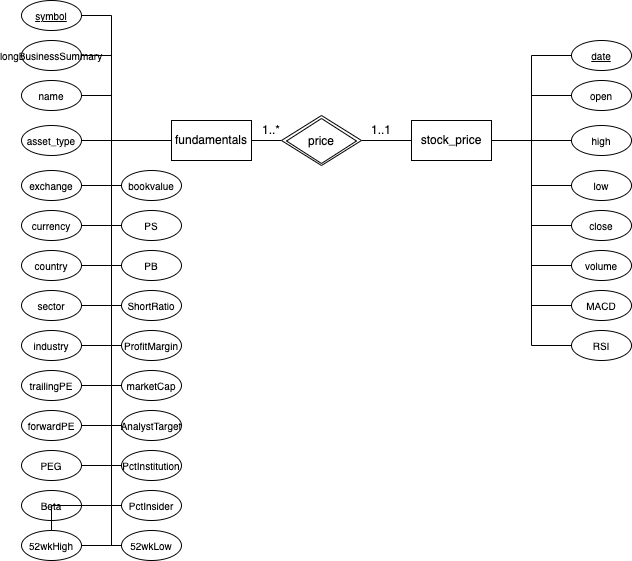

The diagram above was exported from draw.io. Its source (the exported page's mxGraphModel, read from the mxfile embedded in the PNG):
<mxGraphModel dx="1007" dy="644" grid="1" gridSize="10" guides="1" tooltips="1" connect="1" arrows="1" fold="1" page="1" pageScale="1" pageWidth="850" pageHeight="1100" math="0" shadow="0">
  <root>
    <mxCell id="0" />
    <mxCell id="1" parent="0" />
    <mxCell id="xWEfEdkmHZFw3aoxkaBT-117" style="edgeStyle=orthogonalEdgeStyle;rounded=0;orthogonalLoop=1;jettySize=auto;html=1;entryX=0;entryY=0.5;entryDx=0;entryDy=0;fontSize=12;endArrow=none;endFill=0;" parent="1" source="xWEfEdkmHZFw3aoxkaBT-1" target="xWEfEdkmHZFw3aoxkaBT-115" edge="1">
      <mxGeometry relative="1" as="geometry">
        <Array as="points">
          <mxPoint x="280" y="200" />
          <mxPoint x="280" y="200" />
        </Array>
      </mxGeometry>
    </mxCell>
    <mxCell id="xWEfEdkmHZFw3aoxkaBT-1" value="fundamentals" style="rounded=0;whiteSpace=wrap;html=1;fontSize=12;" parent="1" vertex="1">
      <mxGeometry x="200" y="180" width="80" height="40" as="geometry" />
    </mxCell>
    <mxCell id="xWEfEdkmHZFw3aoxkaBT-2" value="stock_price" style="rounded=0;whiteSpace=wrap;html=1;fontSize=12;" parent="1" vertex="1">
      <mxGeometry x="440" y="180" width="80" height="40" as="geometry" />
    </mxCell>
    <mxCell id="xWEfEdkmHZFw3aoxkaBT-8" style="edgeStyle=orthogonalEdgeStyle;rounded=0;orthogonalLoop=1;jettySize=auto;html=1;entryX=1;entryY=0.5;entryDx=0;entryDy=0;endArrow=none;endFill=0;fontSize=10;" parent="1" source="xWEfEdkmHZFw3aoxkaBT-7" target="xWEfEdkmHZFw3aoxkaBT-2" edge="1">
      <mxGeometry relative="1" as="geometry">
        <mxPoint x="590" y="190" as="targetPoint" />
      </mxGeometry>
    </mxCell>
    <mxCell id="xWEfEdkmHZFw3aoxkaBT-7" value="high" style="ellipse;whiteSpace=wrap;html=1;rounded=0;fontSize=10;" parent="1" vertex="1">
      <mxGeometry x="600" y="185" width="60" height="30" as="geometry" />
    </mxCell>
    <mxCell id="xWEfEdkmHZFw3aoxkaBT-10" style="edgeStyle=orthogonalEdgeStyle;rounded=0;orthogonalLoop=1;jettySize=auto;html=1;endArrow=none;endFill=0;fontSize=10;" parent="1" source="xWEfEdkmHZFw3aoxkaBT-9" edge="1">
      <mxGeometry relative="1" as="geometry">
        <mxPoint x="520" y="200" as="targetPoint" />
        <Array as="points">
          <mxPoint x="560" y="155" />
          <mxPoint x="560" y="200" />
        </Array>
      </mxGeometry>
    </mxCell>
    <mxCell id="xWEfEdkmHZFw3aoxkaBT-9" value="open" style="ellipse;whiteSpace=wrap;html=1;rounded=0;fontSize=10;" parent="1" vertex="1">
      <mxGeometry x="600" y="140" width="60" height="30" as="geometry" />
    </mxCell>
    <mxCell id="xWEfEdkmHZFw3aoxkaBT-12" style="edgeStyle=orthogonalEdgeStyle;rounded=0;orthogonalLoop=1;jettySize=auto;html=1;endArrow=none;endFill=0;fontSize=10;" parent="1" source="xWEfEdkmHZFw3aoxkaBT-11" edge="1">
      <mxGeometry relative="1" as="geometry">
        <mxPoint x="520" y="200" as="targetPoint" />
        <Array as="points">
          <mxPoint x="560" y="115" />
          <mxPoint x="560" y="200" />
        </Array>
      </mxGeometry>
    </mxCell>
    <mxCell id="xWEfEdkmHZFw3aoxkaBT-11" value="&lt;u style=&quot;font-size: 10px;&quot;&gt;date&lt;/u&gt;" style="ellipse;whiteSpace=wrap;html=1;rounded=0;fontSize=10;" parent="1" vertex="1">
      <mxGeometry x="600" y="100" width="60" height="30" as="geometry" />
    </mxCell>
    <mxCell id="xWEfEdkmHZFw3aoxkaBT-16" style="edgeStyle=orthogonalEdgeStyle;rounded=0;orthogonalLoop=1;jettySize=auto;html=1;endArrow=none;endFill=0;fontSize=10;" parent="1" source="xWEfEdkmHZFw3aoxkaBT-13" edge="1">
      <mxGeometry relative="1" as="geometry">
        <mxPoint x="560" y="200" as="targetPoint" />
      </mxGeometry>
    </mxCell>
    <mxCell id="xWEfEdkmHZFw3aoxkaBT-13" value="low" style="ellipse;whiteSpace=wrap;html=1;rounded=0;fontSize=10;" parent="1" vertex="1">
      <mxGeometry x="600" y="230" width="60" height="30" as="geometry" />
    </mxCell>
    <mxCell id="xWEfEdkmHZFw3aoxkaBT-15" style="edgeStyle=orthogonalEdgeStyle;rounded=0;orthogonalLoop=1;jettySize=auto;html=1;entryX=1;entryY=0.5;entryDx=0;entryDy=0;endArrow=none;endFill=0;fontSize=10;" parent="1" source="xWEfEdkmHZFw3aoxkaBT-14" target="xWEfEdkmHZFw3aoxkaBT-2" edge="1">
      <mxGeometry relative="1" as="geometry">
        <Array as="points">
          <mxPoint x="560" y="285" />
          <mxPoint x="560" y="200" />
        </Array>
      </mxGeometry>
    </mxCell>
    <mxCell id="xWEfEdkmHZFw3aoxkaBT-14" value="close" style="ellipse;whiteSpace=wrap;html=1;rounded=0;fontSize=10;" parent="1" vertex="1">
      <mxGeometry x="600" y="270" width="60" height="30" as="geometry" />
    </mxCell>
    <mxCell id="xWEfEdkmHZFw3aoxkaBT-20" style="edgeStyle=orthogonalEdgeStyle;rounded=0;orthogonalLoop=1;jettySize=auto;html=1;endArrow=none;endFill=0;fontSize=10;" parent="1" source="xWEfEdkmHZFw3aoxkaBT-19" edge="1">
      <mxGeometry relative="1" as="geometry">
        <mxPoint x="560" y="280" as="targetPoint" />
      </mxGeometry>
    </mxCell>
    <mxCell id="xWEfEdkmHZFw3aoxkaBT-19" value="volume" style="ellipse;whiteSpace=wrap;html=1;rounded=0;fontSize=10;" parent="1" vertex="1">
      <mxGeometry x="600" y="310" width="60" height="30" as="geometry" />
    </mxCell>
    <mxCell id="xWEfEdkmHZFw3aoxkaBT-22" style="edgeStyle=orthogonalEdgeStyle;rounded=0;orthogonalLoop=1;jettySize=auto;html=1;endArrow=none;endFill=0;fontSize=10;" parent="1" source="xWEfEdkmHZFw3aoxkaBT-21" edge="1">
      <mxGeometry relative="1" as="geometry">
        <mxPoint x="560" y="300" as="targetPoint" />
      </mxGeometry>
    </mxCell>
    <mxCell id="xWEfEdkmHZFw3aoxkaBT-21" value="MACD" style="ellipse;whiteSpace=wrap;html=1;rounded=0;fontSize=10;" parent="1" vertex="1">
      <mxGeometry x="600" y="350" width="60" height="30" as="geometry" />
    </mxCell>
    <mxCell id="xWEfEdkmHZFw3aoxkaBT-24" style="edgeStyle=orthogonalEdgeStyle;rounded=0;orthogonalLoop=1;jettySize=auto;html=1;endArrow=none;endFill=0;fontSize=10;" parent="1" source="xWEfEdkmHZFw3aoxkaBT-23" edge="1">
      <mxGeometry relative="1" as="geometry">
        <mxPoint x="560" y="350" as="targetPoint" />
      </mxGeometry>
    </mxCell>
    <mxCell id="xWEfEdkmHZFw3aoxkaBT-23" value="RSI" style="ellipse;whiteSpace=wrap;html=1;rounded=0;fontSize=10;" parent="1" vertex="1">
      <mxGeometry x="600" y="390" width="60" height="30" as="geometry" />
    </mxCell>
    <mxCell id="xWEfEdkmHZFw3aoxkaBT-82" style="edgeStyle=orthogonalEdgeStyle;rounded=0;orthogonalLoop=1;jettySize=auto;html=1;endArrow=none;endFill=0;fontSize=10;" parent="1" source="xWEfEdkmHZFw3aoxkaBT-58" target="xWEfEdkmHZFw3aoxkaBT-1" edge="1">
      <mxGeometry relative="1" as="geometry">
        <Array as="points">
          <mxPoint x="140" y="75" />
          <mxPoint x="140" y="200" />
        </Array>
      </mxGeometry>
    </mxCell>
    <mxCell id="xWEfEdkmHZFw3aoxkaBT-58" value="&lt;u style=&quot;font-size: 10px;&quot;&gt;symbol&lt;/u&gt;" style="ellipse;whiteSpace=wrap;html=1;rounded=0;fontSize=10;" parent="1" vertex="1">
      <mxGeometry x="50" y="60" width="60" height="30" as="geometry" />
    </mxCell>
    <mxCell id="xWEfEdkmHZFw3aoxkaBT-86" style="edgeStyle=orthogonalEdgeStyle;rounded=0;orthogonalLoop=1;jettySize=auto;html=1;endArrow=none;endFill=0;fontSize=10;" parent="1" source="xWEfEdkmHZFw3aoxkaBT-59" edge="1">
      <mxGeometry relative="1" as="geometry">
        <mxPoint x="200" y="200" as="targetPoint" />
        <Array as="points">
          <mxPoint x="140" y="115" />
          <mxPoint x="140" y="200" />
        </Array>
      </mxGeometry>
    </mxCell>
    <mxCell id="xWEfEdkmHZFw3aoxkaBT-59" value="longBusinessSummary" style="ellipse;whiteSpace=wrap;html=1;rounded=0;fontSize=10;" parent="1" vertex="1">
      <mxGeometry x="50" y="100" width="60" height="30" as="geometry" />
    </mxCell>
    <mxCell id="xWEfEdkmHZFw3aoxkaBT-85" style="edgeStyle=orthogonalEdgeStyle;rounded=0;orthogonalLoop=1;jettySize=auto;html=1;entryX=0;entryY=0.5;entryDx=0;entryDy=0;endArrow=none;endFill=0;fontSize=10;" parent="1" source="xWEfEdkmHZFw3aoxkaBT-60" target="xWEfEdkmHZFw3aoxkaBT-1" edge="1">
      <mxGeometry relative="1" as="geometry">
        <Array as="points">
          <mxPoint x="140" y="155" />
          <mxPoint x="140" y="200" />
        </Array>
      </mxGeometry>
    </mxCell>
    <mxCell id="xWEfEdkmHZFw3aoxkaBT-60" value="name" style="ellipse;whiteSpace=wrap;html=1;rounded=0;fontSize=10;" parent="1" vertex="1">
      <mxGeometry x="50" y="140" width="60" height="30" as="geometry" />
    </mxCell>
    <mxCell id="xWEfEdkmHZFw3aoxkaBT-87" style="edgeStyle=orthogonalEdgeStyle;rounded=0;orthogonalLoop=1;jettySize=auto;html=1;endArrow=none;endFill=0;fontSize=10;" parent="1" source="xWEfEdkmHZFw3aoxkaBT-61" edge="1">
      <mxGeometry relative="1" as="geometry">
        <mxPoint x="160" y="200" as="targetPoint" />
      </mxGeometry>
    </mxCell>
    <mxCell id="xWEfEdkmHZFw3aoxkaBT-61" value="asset_type" style="ellipse;whiteSpace=wrap;html=1;rounded=0;fontSize=10;" parent="1" vertex="1">
      <mxGeometry x="50" y="185" width="60" height="30" as="geometry" />
    </mxCell>
    <mxCell id="xWEfEdkmHZFw3aoxkaBT-89" style="edgeStyle=orthogonalEdgeStyle;rounded=0;orthogonalLoop=1;jettySize=auto;html=1;endArrow=none;endFill=0;fontSize=10;" parent="1" source="xWEfEdkmHZFw3aoxkaBT-62" edge="1">
      <mxGeometry relative="1" as="geometry">
        <mxPoint x="200" y="200" as="targetPoint" />
        <Array as="points">
          <mxPoint x="140" y="245" />
          <mxPoint x="140" y="200" />
        </Array>
      </mxGeometry>
    </mxCell>
    <mxCell id="xWEfEdkmHZFw3aoxkaBT-62" value="exchange" style="ellipse;whiteSpace=wrap;html=1;rounded=0;fontSize=10;" parent="1" vertex="1">
      <mxGeometry x="50" y="230" width="60" height="30" as="geometry" />
    </mxCell>
    <mxCell id="xWEfEdkmHZFw3aoxkaBT-90" style="edgeStyle=orthogonalEdgeStyle;rounded=0;orthogonalLoop=1;jettySize=auto;html=1;endArrow=none;endFill=0;fontSize=10;" parent="1" source="xWEfEdkmHZFw3aoxkaBT-63" edge="1">
      <mxGeometry relative="1" as="geometry">
        <mxPoint x="140" y="240" as="targetPoint" />
      </mxGeometry>
    </mxCell>
    <mxCell id="xWEfEdkmHZFw3aoxkaBT-63" value="currency" style="ellipse;whiteSpace=wrap;html=1;rounded=0;fontSize=10;" parent="1" vertex="1">
      <mxGeometry x="50" y="270" width="60" height="30" as="geometry" />
    </mxCell>
    <mxCell id="xWEfEdkmHZFw3aoxkaBT-91" style="edgeStyle=orthogonalEdgeStyle;rounded=0;orthogonalLoop=1;jettySize=auto;html=1;endArrow=none;endFill=0;fontSize=10;" parent="1" source="xWEfEdkmHZFw3aoxkaBT-64" edge="1">
      <mxGeometry relative="1" as="geometry">
        <mxPoint x="140" y="280" as="targetPoint" />
      </mxGeometry>
    </mxCell>
    <mxCell id="xWEfEdkmHZFw3aoxkaBT-64" value="country" style="ellipse;whiteSpace=wrap;html=1;rounded=0;fontSize=10;" parent="1" vertex="1">
      <mxGeometry x="50" y="310" width="60" height="30" as="geometry" />
    </mxCell>
    <mxCell id="xWEfEdkmHZFw3aoxkaBT-93" style="edgeStyle=orthogonalEdgeStyle;rounded=0;orthogonalLoop=1;jettySize=auto;html=1;endArrow=none;endFill=0;fontSize=10;" parent="1" source="xWEfEdkmHZFw3aoxkaBT-65" edge="1">
      <mxGeometry relative="1" as="geometry">
        <mxPoint x="140" y="320" as="targetPoint" />
      </mxGeometry>
    </mxCell>
    <mxCell id="xWEfEdkmHZFw3aoxkaBT-65" value="sector" style="ellipse;whiteSpace=wrap;html=1;rounded=0;fontSize=10;" parent="1" vertex="1">
      <mxGeometry x="50" y="350" width="60" height="30" as="geometry" />
    </mxCell>
    <mxCell id="xWEfEdkmHZFw3aoxkaBT-92" style="edgeStyle=orthogonalEdgeStyle;rounded=0;orthogonalLoop=1;jettySize=auto;html=1;endArrow=none;endFill=0;fontSize=10;" parent="1" source="xWEfEdkmHZFw3aoxkaBT-66" edge="1">
      <mxGeometry relative="1" as="geometry">
        <mxPoint x="140" y="330" as="targetPoint" />
      </mxGeometry>
    </mxCell>
    <mxCell id="xWEfEdkmHZFw3aoxkaBT-66" value="industry" style="ellipse;whiteSpace=wrap;html=1;rounded=0;fontSize=10;" parent="1" vertex="1">
      <mxGeometry x="50" y="390" width="60" height="30" as="geometry" />
    </mxCell>
    <mxCell id="xWEfEdkmHZFw3aoxkaBT-94" style="edgeStyle=orthogonalEdgeStyle;rounded=0;orthogonalLoop=1;jettySize=auto;html=1;endArrow=none;endFill=0;fontSize=10;" parent="1" source="xWEfEdkmHZFw3aoxkaBT-67" edge="1">
      <mxGeometry relative="1" as="geometry">
        <mxPoint x="140" y="400" as="targetPoint" />
      </mxGeometry>
    </mxCell>
    <mxCell id="xWEfEdkmHZFw3aoxkaBT-67" value="trailingPE" style="ellipse;whiteSpace=wrap;html=1;rounded=0;fontSize=10;" parent="1" vertex="1">
      <mxGeometry x="50" y="430" width="60" height="30" as="geometry" />
    </mxCell>
    <mxCell id="xWEfEdkmHZFw3aoxkaBT-95" style="edgeStyle=orthogonalEdgeStyle;rounded=0;orthogonalLoop=1;jettySize=auto;html=1;endArrow=none;endFill=0;fontSize=10;" parent="1" source="xWEfEdkmHZFw3aoxkaBT-68" edge="1">
      <mxGeometry relative="1" as="geometry">
        <mxPoint x="140" y="440" as="targetPoint" />
      </mxGeometry>
    </mxCell>
    <mxCell id="xWEfEdkmHZFw3aoxkaBT-68" value="forwardPE" style="ellipse;whiteSpace=wrap;html=1;rounded=0;fontSize=10;" parent="1" vertex="1">
      <mxGeometry x="50" y="470" width="60" height="30" as="geometry" />
    </mxCell>
    <mxCell id="xWEfEdkmHZFw3aoxkaBT-96" style="edgeStyle=orthogonalEdgeStyle;rounded=0;orthogonalLoop=1;jettySize=auto;html=1;endArrow=none;endFill=0;fontSize=10;" parent="1" source="xWEfEdkmHZFw3aoxkaBT-69" edge="1">
      <mxGeometry relative="1" as="geometry">
        <mxPoint x="140" y="480" as="targetPoint" />
      </mxGeometry>
    </mxCell>
    <mxCell id="xWEfEdkmHZFw3aoxkaBT-69" value="PEG" style="ellipse;whiteSpace=wrap;html=1;rounded=0;fontSize=10;" parent="1" vertex="1">
      <mxGeometry x="50" y="510" width="60" height="30" as="geometry" />
    </mxCell>
    <mxCell id="xWEfEdkmHZFw3aoxkaBT-97" style="edgeStyle=orthogonalEdgeStyle;rounded=0;orthogonalLoop=1;jettySize=auto;html=1;endArrow=none;endFill=0;fontSize=10;" parent="1" source="xWEfEdkmHZFw3aoxkaBT-70" edge="1">
      <mxGeometry relative="1" as="geometry">
        <mxPoint x="140" y="530" as="targetPoint" />
      </mxGeometry>
    </mxCell>
    <mxCell id="xWEfEdkmHZFw3aoxkaBT-70" value="Beta" style="ellipse;whiteSpace=wrap;html=1;rounded=0;fontSize=10;" parent="1" vertex="1">
      <mxGeometry x="50" y="550" width="60" height="30" as="geometry" />
    </mxCell>
    <mxCell id="xWEfEdkmHZFw3aoxkaBT-98" style="edgeStyle=orthogonalEdgeStyle;rounded=0;orthogonalLoop=1;jettySize=auto;html=1;endArrow=none;endFill=0;fontSize=10;" parent="1" source="xWEfEdkmHZFw3aoxkaBT-71" edge="1">
      <mxGeometry relative="1" as="geometry">
        <mxPoint x="140" y="520" as="targetPoint" />
      </mxGeometry>
    </mxCell>
    <mxCell id="xWEfEdkmHZFw3aoxkaBT-71" value="52wkHigh" style="ellipse;whiteSpace=wrap;html=1;rounded=0;fontSize=10;" parent="1" vertex="1">
      <mxGeometry x="50" y="590" width="60" height="30" as="geometry" />
    </mxCell>
    <mxCell id="xWEfEdkmHZFw3aoxkaBT-104" style="edgeStyle=orthogonalEdgeStyle;rounded=0;orthogonalLoop=1;jettySize=auto;html=1;endArrow=none;endFill=0;fontSize=10;" parent="1" source="xWEfEdkmHZFw3aoxkaBT-72" edge="1">
      <mxGeometry relative="1" as="geometry">
        <mxPoint x="120" y="445" as="targetPoint" />
      </mxGeometry>
    </mxCell>
    <mxCell id="xWEfEdkmHZFw3aoxkaBT-72" value="marketCap" style="ellipse;whiteSpace=wrap;html=1;rounded=0;fontSize=10;" parent="1" vertex="1">
      <mxGeometry x="150" y="430" width="60" height="30" as="geometry" />
    </mxCell>
    <mxCell id="xWEfEdkmHZFw3aoxkaBT-103" style="edgeStyle=orthogonalEdgeStyle;rounded=0;orthogonalLoop=1;jettySize=auto;html=1;endArrow=none;endFill=0;fontSize=10;" parent="1" source="xWEfEdkmHZFw3aoxkaBT-73" edge="1">
      <mxGeometry relative="1" as="geometry">
        <mxPoint x="120" y="485" as="targetPoint" />
      </mxGeometry>
    </mxCell>
    <mxCell id="xWEfEdkmHZFw3aoxkaBT-73" value="AnalystTarget" style="ellipse;whiteSpace=wrap;html=1;rounded=0;fontSize=10;" parent="1" vertex="1">
      <mxGeometry x="150" y="470" width="60" height="30" as="geometry" />
    </mxCell>
    <mxCell id="xWEfEdkmHZFw3aoxkaBT-102" style="edgeStyle=orthogonalEdgeStyle;rounded=0;orthogonalLoop=1;jettySize=auto;html=1;endArrow=none;endFill=0;fontSize=10;" parent="1" source="xWEfEdkmHZFw3aoxkaBT-74" edge="1">
      <mxGeometry relative="1" as="geometry">
        <mxPoint x="120" y="525" as="targetPoint" />
      </mxGeometry>
    </mxCell>
    <mxCell id="xWEfEdkmHZFw3aoxkaBT-74" value="PctInstitution" style="ellipse;whiteSpace=wrap;html=1;rounded=0;fontSize=10;" parent="1" vertex="1">
      <mxGeometry x="150" y="510" width="60" height="30" as="geometry" />
    </mxCell>
    <mxCell id="xWEfEdkmHZFw3aoxkaBT-100" value="" style="edgeStyle=orthogonalEdgeStyle;rounded=0;orthogonalLoop=1;jettySize=auto;html=1;endArrow=none;endFill=0;fontSize=10;" parent="1" source="xWEfEdkmHZFw3aoxkaBT-75" target="xWEfEdkmHZFw3aoxkaBT-71" edge="1">
      <mxGeometry relative="1" as="geometry" />
    </mxCell>
    <mxCell id="xWEfEdkmHZFw3aoxkaBT-101" style="edgeStyle=orthogonalEdgeStyle;rounded=0;orthogonalLoop=1;jettySize=auto;html=1;endArrow=none;endFill=0;fontSize=10;" parent="1" source="xWEfEdkmHZFw3aoxkaBT-75" edge="1">
      <mxGeometry relative="1" as="geometry">
        <mxPoint x="120" y="565" as="targetPoint" />
      </mxGeometry>
    </mxCell>
    <mxCell id="xWEfEdkmHZFw3aoxkaBT-75" value="PctInsider" style="ellipse;whiteSpace=wrap;html=1;rounded=0;fontSize=10;" parent="1" vertex="1">
      <mxGeometry x="150" y="550" width="60" height="30" as="geometry" />
    </mxCell>
    <mxCell id="xWEfEdkmHZFw3aoxkaBT-99" style="edgeStyle=orthogonalEdgeStyle;rounded=0;orthogonalLoop=1;jettySize=auto;html=1;endArrow=none;endFill=0;fontSize=10;" parent="1" source="xWEfEdkmHZFw3aoxkaBT-76" edge="1">
      <mxGeometry relative="1" as="geometry">
        <mxPoint x="140" y="605" as="targetPoint" />
      </mxGeometry>
    </mxCell>
    <mxCell id="xWEfEdkmHZFw3aoxkaBT-76" value="52wkLow" style="ellipse;whiteSpace=wrap;html=1;rounded=0;fontSize=10;" parent="1" vertex="1">
      <mxGeometry x="150" y="590" width="60" height="30" as="geometry" />
    </mxCell>
    <mxCell id="xWEfEdkmHZFw3aoxkaBT-109" style="edgeStyle=orthogonalEdgeStyle;rounded=0;orthogonalLoop=1;jettySize=auto;html=1;entryX=1;entryY=0.5;entryDx=0;entryDy=0;endArrow=none;endFill=0;fontSize=10;" parent="1" source="xWEfEdkmHZFw3aoxkaBT-77" target="xWEfEdkmHZFw3aoxkaBT-62" edge="1">
      <mxGeometry relative="1" as="geometry" />
    </mxCell>
    <mxCell id="xWEfEdkmHZFw3aoxkaBT-77" value="bookvalue" style="ellipse;whiteSpace=wrap;html=1;rounded=0;fontSize=10;" parent="1" vertex="1">
      <mxGeometry x="150" y="230" width="60" height="30" as="geometry" />
    </mxCell>
    <mxCell id="xWEfEdkmHZFw3aoxkaBT-108" style="edgeStyle=orthogonalEdgeStyle;rounded=0;orthogonalLoop=1;jettySize=auto;html=1;entryX=1;entryY=0.5;entryDx=0;entryDy=0;endArrow=none;endFill=0;fontSize=10;" parent="1" source="xWEfEdkmHZFw3aoxkaBT-78" target="xWEfEdkmHZFw3aoxkaBT-63" edge="1">
      <mxGeometry relative="1" as="geometry" />
    </mxCell>
    <mxCell id="xWEfEdkmHZFw3aoxkaBT-78" value="PS" style="ellipse;whiteSpace=wrap;html=1;rounded=0;fontSize=10;" parent="1" vertex="1">
      <mxGeometry x="150" y="270" width="60" height="30" as="geometry" />
    </mxCell>
    <mxCell id="xWEfEdkmHZFw3aoxkaBT-107" style="edgeStyle=orthogonalEdgeStyle;rounded=0;orthogonalLoop=1;jettySize=auto;html=1;endArrow=none;endFill=0;fontSize=10;" parent="1" source="xWEfEdkmHZFw3aoxkaBT-79" edge="1">
      <mxGeometry relative="1" as="geometry">
        <mxPoint x="120" y="325" as="targetPoint" />
      </mxGeometry>
    </mxCell>
    <mxCell id="xWEfEdkmHZFw3aoxkaBT-79" value="PB" style="ellipse;whiteSpace=wrap;html=1;rounded=0;fontSize=10;" parent="1" vertex="1">
      <mxGeometry x="150" y="310" width="60" height="30" as="geometry" />
    </mxCell>
    <mxCell id="xWEfEdkmHZFw3aoxkaBT-106" style="edgeStyle=orthogonalEdgeStyle;rounded=0;orthogonalLoop=1;jettySize=auto;html=1;endArrow=none;endFill=0;fontSize=10;" parent="1" source="xWEfEdkmHZFw3aoxkaBT-80" edge="1">
      <mxGeometry relative="1" as="geometry">
        <mxPoint x="120" y="365" as="targetPoint" />
      </mxGeometry>
    </mxCell>
    <mxCell id="xWEfEdkmHZFw3aoxkaBT-80" value="ShortRatio" style="ellipse;whiteSpace=wrap;html=1;rounded=0;fontSize=10;" parent="1" vertex="1">
      <mxGeometry x="150" y="350" width="60" height="30" as="geometry" />
    </mxCell>
    <mxCell id="xWEfEdkmHZFw3aoxkaBT-105" style="edgeStyle=orthogonalEdgeStyle;rounded=0;orthogonalLoop=1;jettySize=auto;html=1;endArrow=none;endFill=0;fontSize=10;" parent="1" source="xWEfEdkmHZFw3aoxkaBT-81" edge="1">
      <mxGeometry relative="1" as="geometry">
        <mxPoint x="120" y="405" as="targetPoint" />
      </mxGeometry>
    </mxCell>
    <mxCell id="xWEfEdkmHZFw3aoxkaBT-81" value="ProfitMargin" style="ellipse;whiteSpace=wrap;html=1;rounded=0;fontSize=10;" parent="1" vertex="1">
      <mxGeometry x="150" y="390" width="60" height="30" as="geometry" />
    </mxCell>
    <mxCell id="xWEfEdkmHZFw3aoxkaBT-118" style="edgeStyle=orthogonalEdgeStyle;rounded=0;orthogonalLoop=1;jettySize=auto;html=1;entryX=0;entryY=0.5;entryDx=0;entryDy=0;fontSize=12;endArrow=none;endFill=0;" parent="1" source="xWEfEdkmHZFw3aoxkaBT-115" target="xWEfEdkmHZFw3aoxkaBT-2" edge="1">
      <mxGeometry relative="1" as="geometry" />
    </mxCell>
    <mxCell id="xWEfEdkmHZFw3aoxkaBT-115" value="&lt;font style=&quot;font-size: 12px;&quot;&gt;price&lt;/font&gt;" style="rhombus;whiteSpace=wrap;html=1;fontSize=12;verticalAlign=middle;" parent="1" vertex="1">
      <mxGeometry x="310" y="175" width="80" height="50" as="geometry" />
    </mxCell>
    <mxCell id="xWEfEdkmHZFw3aoxkaBT-121" value="1..*" style="text;html=1;strokeColor=none;fillColor=none;align=center;verticalAlign=middle;whiteSpace=wrap;rounded=0;fontSize=12;" parent="1" vertex="1">
      <mxGeometry x="280" y="180" width="40" height="20" as="geometry" />
    </mxCell>
    <mxCell id="xWEfEdkmHZFw3aoxkaBT-123" value="1..1" style="text;html=1;strokeColor=none;fillColor=none;align=center;verticalAlign=middle;whiteSpace=wrap;rounded=0;fontSize=12;" parent="1" vertex="1">
      <mxGeometry x="390" y="180" width="40" height="20" as="geometry" />
    </mxCell>
    <mxCell id="xWEfEdkmHZFw3aoxkaBT-128" value="&lt;font style=&quot;font-size: 12px;&quot;&gt;price&lt;/font&gt;" style="rhombus;whiteSpace=wrap;html=1;fontSize=12;verticalAlign=middle;" parent="1" vertex="1">
      <mxGeometry x="315" y="178" width="70" height="45" as="geometry" />
    </mxCell>
  </root>
</mxGraphModel>